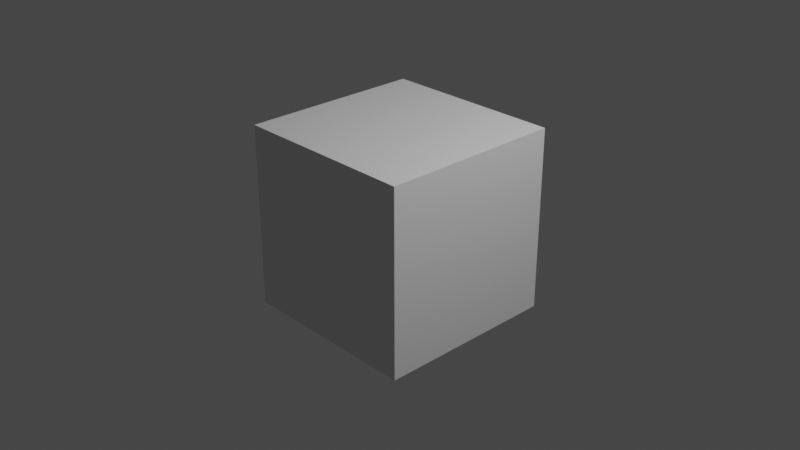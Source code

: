 # Source: video.blend  (saved by Blender 2.83.19; exported with 4.5.12 LTS)
import bpy
from mathutils import Matrix  # noqa: F401  (used for matrix-valued properties, if any)

bpy.ops.wm.read_factory_settings(use_empty=True)
scene = bpy.context.scene
scene.name = 'Scene'

# ---- collections
col_collection = bpy.data.collections.new('Collection'); scene.collection.children.link(col_collection)

# ---- materials (node trees are filled in below, after node groups)
mat_material = bpy.data.materials.new('Material')
mat_material.alpha_threshold = 0.0
mat_material.use_transparent_shadow = False
mat_material.line_color = (0.0, 0.0, 0.0, 1.0)

# ---- material node trees
mat_material.use_nodes = True; mat_material.node_tree.nodes.clear()
_N = mat_material.node_tree.nodes; _L = mat_material.node_tree.links
n0 = _N.new('ShaderNodeOutputMaterial'); n0.name = 'Material Output'; n0.location = (300, 300)
n1 = _N.new('ShaderNodeBsdfPrincipled'); n1.name = 'Principled BSDF'; n1.location = (10, 300)
n1.distribution = 'GGX'
n1.subsurface_method = 'BURLEY'
n1.inputs[2].default_value = 0.4
n1.inputs[3].default_value = 1.45
n1.inputs[27].default_value = (0.0, 0.0, 0.0, 1.0)
n1.inputs[28].default_value = 1.0
_L.new(n1.outputs[0], n0.inputs[0])
n0.is_active_output = True

# ---- world
world_world = bpy.data.worlds.new('World'); scene.world = world_world
world_world.use_nodes = True; world_world.node_tree.nodes.clear()
_N = world_world.node_tree.nodes; _L = world_world.node_tree.links
n0 = _N.new('ShaderNodeOutputWorld'); n0.name = 'World Output'; n0.location = (300, 300)
n1 = _N.new('ShaderNodeBackground'); n1.name = 'Background'; n1.location = (10, 300)
n1.inputs[0].default_value = (0.05088, 0.05088, 0.05088, 1.0)
_L.new(n1.outputs[0], n0.inputs[0])
n0.is_active_output = True
world_world.color = (0.05088, 0.05088, 0.05088)
world_world.use_sun_shadow = False
world_world.sun_shadow_jitter_overblur = 0.0

# ---- cameras
cam_camera = bpy.data.cameras.new('Camera')
cam_camera.clip_end = 100.0
cam_camera.ortho_scale = 7.314

# ---- lights
light_light = bpy.data.lights.new('Light', 'POINT')
light_light.transmission_factor = 0.0
light_light.energy = 1000.0
light_light.shadow_soft_size = 0.1
light_light.shadow_maximum_resolution = 0.006
light_light.use_absolute_resolution = True

# ---- meshes
me_cube = bpy.data.meshes.new('Cube')
me_cube.from_pydata([(1.0, 1.0, 1.0), (1.0, 1.0, -1.0), (1.0, -1.0, 1.0), (1.0, -1.0, -1.0), (-1.0, 1.0, 1.0), (-1.0, 1.0, -1.0), (-1.0, -1.0, 1.0), (-1.0, -1.0, -1.0)], [], [(0, 4, 6, 2), (3, 2, 6, 7), (7, 6, 4, 5), (5, 1, 3, 7), (1, 0, 2, 3), (5, 4, 0, 1)])
_uv = me_cube.uv_layers.new(name='UVMap')
_uv.uv.foreach_set('vector', [0.625, 0.5, 0.875, 0.5, 0.875, 0.75, 0.625, 0.75, 0.375, 0.75, 0.625, 0.75, 0.625, 1.0, 0.375, 1.0, 0.375, 0.0, 0.625, 0.0, 0.625, 0.25, 0.375, 0.25, 0.125, 0.5, 0.375, 0.5, 0.375, 0.75, 0.125, 0.75, 0.375, 0.5, 0.625, 0.5, 0.625, 0.75, 0.375, 0.75, 0.375, 0.25, 0.625, 0.25, 0.625, 0.5, 0.375, 0.5])
me_cube.materials.append(mat_material)
me_cube.use_remesh_preserve_volume = False
me_cube.use_remesh_preserve_attributes = False
me_cube.use_mirror_vertex_groups = False
me_cube.update()

# ---- objects
ob_cube = bpy.data.objects.new('Cube', me_cube)
ob_light = bpy.data.objects.new('Light', light_light)
ob_camera = bpy.data.objects.new('Camera', cam_camera)

# ---- transforms, parenting, visibility, modifiers, constraints
ob_cube.location = (0.0, 0.0, 0.0)
ob_cube.lock_rotations_4d = False
ob_cube.empty_display_type = 'ARROWS'
ob_cube.lineart.crease_threshold = 0.0
ob_light.location = (4.076, 1.005, 5.904)
ob_light.rotation_euler = (0.6503, 0.05522, 1.866)
ob_light.lock_rotations_4d = False
ob_light.empty_display_type = 'ARROWS'
ob_light.color = (0.0, 0.0, 0.0, 0.0)
ob_light.lineart.crease_threshold = 0.0
ob_camera.location = (7.359, -6.926, 4.958)
ob_camera.rotation_euler = (1.109, 0.0, 0.8149)
ob_camera.lock_rotations_4d = False
ob_camera.empty_display_type = 'ARROWS'
ob_camera.color = (0.0, 0.0, 0.0, 0.0)
ob_camera.display_type = 'WIRE'
ob_camera.lineart.crease_threshold = 0.0

# ---- collection membership
col_collection.objects.link(ob_cube)
col_collection.objects.link(ob_light)
col_collection.objects.link(ob_camera)

# ---- scene / render settings (as saved in the file)
scene.camera = ob_camera
scene.frame_start = 1; scene.frame_end = 63000; scene.frame_set(143)
scene.render.engine = 'BLENDER_EEVEE_NEXT'
scene.render.fps = 30
scene.cycles.use_denoising = False
scene.cycles.samples = 128
scene.cycles.sampling_pattern = 'TABULATED_SOBOL'
scene.cycles.use_adaptive_sampling = False
scene.cycles.use_light_tree = False
scene.view_settings.view_transform = 'Filmic'
bpy.context.view_layer.update()
